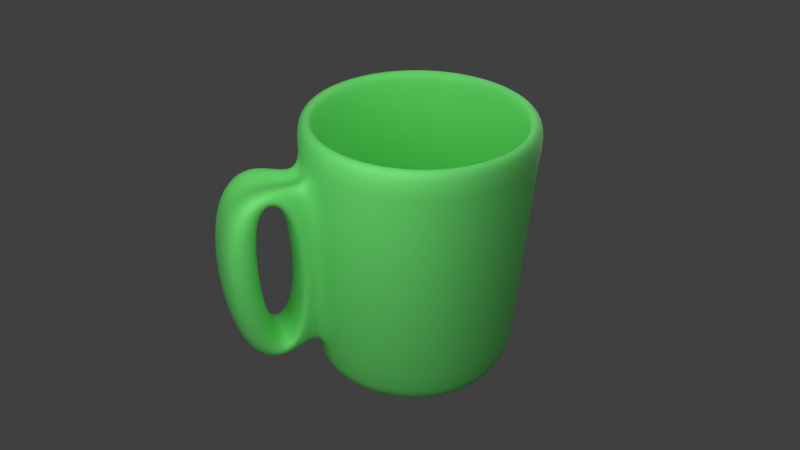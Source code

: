 # Source: Mug.blend  (saved by Blender 2.79.0; exported with 4.5.12 LTS)
import bpy
from mathutils import Matrix  # noqa: F401  (used for matrix-valued properties, if any)

bpy.ops.wm.read_factory_settings(use_empty=True)
scene = bpy.context.scene
scene.name = 'Scene'

# ---- collections
col_collection_1 = bpy.data.collections.new('Collection 1'); scene.collection.children.link(col_collection_1)
col_collection_5 = bpy.data.collections.new('Collection 5'); scene.collection.children.link(col_collection_5)

# ---- materials (node trees are filled in below, after node groups)
mat_mug = bpy.data.materials.new('Mug')
mat_mug.alpha_threshold = 0.0
mat_mug.roughness = 0.5

# ---- material node trees
mat_mug.use_nodes = True; mat_mug.node_tree.nodes.clear()
_N = mat_mug.node_tree.nodes; _L = mat_mug.node_tree.links
n0 = _N.new('ShaderNodeBsdfPrincipled'); n0.name = 'Principled BSDF'; n0.location = (-21, 370)
n0.width = 150
n0.subsurface_method = 'BURLEY'
n0.inputs[0].default_value = (0.1518, 0.8, 0.1658, 1.0)
n0.inputs[3].default_value = 1.45
n0.inputs[9].default_value = (1.0, 1.0, 1.0)
n1 = _N.new('ShaderNodeOutputMaterial'); n1.name = 'Material Output'; n1.location = (231, 319)
_L.new(n0.outputs[0], n1.inputs[0])
n1.is_active_output = True

# ---- world
world_world = bpy.data.worlds.new('World'); scene.world = world_world
world_world.color = (0.05088, 0.05088, 0.05088)
world_world.use_sun_shadow = False
world_world.sun_shadow_jitter_overblur = 0.0
world_world.cycles.sampling_method = 'MANUAL'

# ---- cameras
cam_camera = bpy.data.cameras.new('Camera')
cam_camera.clip_end = 100.0
cam_camera.lens = 35.0
cam_camera.sensor_width = 32.0
cam_camera.sensor_height = 18.0
cam_camera.ortho_scale = 7.314
cam_camera.dof.focus_distance = 0.0

# ---- lights
light_lamp = bpy.data.lights.new('Lamp', 'POINT')
light_lamp.transmission_factor = 0.0
light_lamp.cutoff_distance = 30.0
light_lamp.energy = 1500.0
light_lamp.shadow_buffer_clip_start = 1.001
light_lamp.shadow_soft_size = 5.0
light_lamp.shadow_maximum_resolution = 0.006
light_lamp.use_absolute_resolution = True
light_lamp_001 = bpy.data.lights.new('Lamp.001', 'POINT')
light_lamp_001.transmission_factor = 0.0
light_lamp_001.cutoff_distance = 30.0
light_lamp_001.energy = 500.0
light_lamp_001.shadow_buffer_clip_start = 1.001
light_lamp_001.shadow_soft_size = 5.0
light_lamp_001.shadow_maximum_resolution = 0.006
light_lamp_001.use_absolute_resolution = True

# ---- meshes
me_circle = bpy.data.meshes.new('Circle')
me_circle.from_pydata([(3.268e-07, 0.1272, 0.0), (-0.02482, 0.1248, 0.0), (-0.04868, 0.1175, 0.0), (-0.07067, 0.1058, 0.0), (-0.08995, 0.08995, 0.0), (-0.1058, 0.07067, 0.0), (-0.1175, 0.04868, 0.0), (-0.1248, 0.02482, 0.0), (-0.1272, 2.864e-08, 0.0), (-0.1248, -0.02482, 0.0), (-0.1175, -0.04868, 0.0), (-0.1058, -0.07067, 0.0), (-0.08995, -0.08995, 0.0), (-0.07067, -0.1058, 0.0), (-0.04868, -0.1175, 0.0), (-0.02482, -0.1248, 0.0), (9.597e-08, -0.1272, 0.0), (0.02482, -0.1248, 0.0), (0.04868, -0.1175, 0.0), (0.07067, -0.1058, 0.0), (0.08995, -0.08995, 0.0), (0.1058, -0.07067, 0.0), (0.1175, -0.04868, 0.0), (0.1248, -0.02482, 0.0), (0.1272, 1.485e-07, 0.0), (0.1248, 0.02482, 0.0), (0.1175, 0.04868, 0.0), (0.1058, 0.07067, 0.0), (0.08995, 0.08995, 0.0), (0.07067, 0.1058, 0.0), (0.04868, 0.1175, 0.0), (0.02482, 0.1248, 0.0), (-0.03606, 1.141, 2.975), (-0.2586, 1.119, 2.975), (-0.4725, 1.054, 2.975), (-0.6697, 0.9483, 2.975), (-0.8426, 0.8065, 2.975), (-0.9844, 0.6337, 2.975), (-1.09, 0.4365, 2.975), (-1.155, 0.2225, 2.975), (-1.177, 4.381e-07, 2.975), (-1.155, -0.2225, 2.975), (-1.09, -0.4365, 2.975), (-0.9844, -0.6337, 2.975), (-0.8426, -0.8065, 2.975), (-0.6697, -0.9483, 2.975), (-0.4725, -1.054, 2.975), (-0.2586, -1.119, 2.975), (-0.03606, -1.141, 2.975), (0.1864, -1.119, 2.975), (0.4004, -1.054, 2.975), (0.5976, -0.9483, 2.975), (0.7704, -0.8065, 2.975), (0.9123, -0.6337, 2.975), (1.018, -0.4365, 2.975), (1.083, -0.2225, 2.975), (1.104, 1.453e-06, 2.975), (1.083, 0.2225, 2.975), (1.018, 0.4365, 2.975), (0.9123, 0.6337, 2.975), (0.7704, 0.8065, 2.975), (0.5976, 0.9483, 2.975), (0.4004, 1.054, 2.975), (0.1864, 1.119, 2.975), (0.3844, 0.9344, 0.2179), (0.1947, 0.992, 0.2179), (0.1947, -0.992, 0.2179), (0.3844, -0.9344, 0.2179), (-0.7178, 0.7152, 0.2179), (-0.8436, 0.5619, 0.2179), (-0.002641, 1.011, 0.2179), (0.5593, -0.841, 0.2179), (-0.9371, 0.3871, 0.2179), (0.7125, -0.7152, 0.2179), (-0.9946, 0.1973, 0.2179), (0.8383, -0.5619, 0.2179), (-1.014, 1.018e-07, 0.2179), (0.9318, -0.3871, 0.2179), (-0.9946, -0.1973, 0.2179), (0.9893, -0.1973, 0.2179), (-0.9371, -0.3871, 0.2179), (1.009, 1.002e-06, 0.2179), (-0.8436, -0.5619, 0.2179), (0.9893, 0.1973, 0.2179), (-0.7178, -0.7152, 0.2179), (0.9318, 0.3871, 0.2179), (-0.5646, -0.841, 0.2179), (0.8383, 0.5619, 0.2179), (-0.3897, -0.9344, 0.2179), (-0.2, 0.992, 0.2179), (0.7125, 0.7152, 0.2179), (-0.2, -0.992, 0.2179), (-0.3897, 0.9344, 0.2179), (0.5593, 0.841, 0.2179), (-0.002641, -1.011, 0.2179), (-0.5646, 0.841, 0.2179), (0.4085, 1.065, 2.701), (0.1922, -1.131, 2.701), (-0.8481, 0.8154, 2.701), (0.1922, 1.131, 2.701), (0.4085, -1.065, 2.701), (-0.9915, 0.6406, 2.701), (-0.03274, 1.153, 2.701), (0.6079, -0.9588, 2.701), (-1.098, 0.4413, 2.701), (0.7826, -0.8154, 2.701), (-1.164, 0.225, 2.701), (0.926, -0.6406, 2.701), (-1.186, 3.983e-07, 2.701), (1.033, -0.4413, 2.701), (-1.164, -0.225, 2.701), (1.098, -0.225, 2.701), (-1.098, -0.4413, 2.701), (1.12, 1.425e-06, 2.701), (-0.9915, -0.6406, 2.701), (1.098, 0.225, 2.701), (-0.8481, -0.8154, 2.701), (1.033, 0.4413, 2.701), (-0.6734, -0.9588, 2.701), (0.926, 0.6406, 2.701), (-0.474, -1.065, 2.701), (-0.2577, 1.131, 2.701), (0.7826, 0.8154, 2.701), (-0.2577, -1.131, 2.701), (-0.474, 1.065, 2.701), (0.6079, 0.9588, 2.701), (-0.03274, -1.153, 2.701), (-0.6734, 0.9588, 2.701), (-0.2039, 0.7266, -0.7019), (-0.158, 0.7944, 0.0), (7.255e-08, 0.81, 0.0), (-0.31, 0.7483, 0.0), (-0.45, 0.6735, 0.0), (-0.5727, 0.5727, 0.0), (-0.6735, 0.45, 0.0), (-0.7483, 0.31, 0.0), (-0.7944, 0.158, 0.0), (-0.81, 4.633e-08, 0.0), (-0.7944, -0.158, 0.0), (-0.7483, -0.31, 0.0), (-0.6735, -0.45, 0.0), (-0.5727, -0.5727, 0.0), (-0.45, -0.6735, 0.0), (-0.31, -0.7483, 0.0), (-0.158, -0.7944, 0.0), (2.675e-07, -0.81, 0.0), (0.158, -0.7944, 0.0), (0.31, -0.7483, 0.0), (0.45, -0.6735, 0.0), (0.5727, -0.5727, 0.0), (0.6735, -0.45, 0.0), (0.7483, -0.31, 0.0), (0.7944, -0.158, 0.0), (0.81, 7.906e-07, 0.0), (0.7944, 0.158, 0.0), (0.7483, 0.31, 0.0), (0.6735, 0.45, 0.0), (0.5727, 0.5727, 0.0), (0.45, 0.6735, 0.0), (0.31, 0.7483, 0.0), (0.158, 0.7944, 0.0), (-0.1218, 0.6125, 0.0), (1.642e-07, 0.6245, 0.0), (-0.239, 0.5769, 0.0), (-0.3469, 0.5192, 0.0), (-0.4416, 0.4416, 0.0), (-0.5192, 0.3469, 0.0), (-0.5769, 0.239, 0.0), (-0.6125, 0.1218, 0.0), (-0.6245, 1.439e-08, 0.0), (-0.6125, -0.1218, 0.0), (-0.5769, -0.239, 0.0), (-0.5192, -0.3469, 0.0), (-0.4416, -0.4416, 0.0), (-0.3469, -0.5192, 0.0), (-0.239, -0.5769, 0.0), (-0.1218, -0.6125, 0.0), (2.314e-07, -0.6245, 0.0), (0.1218, -0.6125, 0.0), (0.239, -0.5769, 0.0), (0.3469, -0.5192, 0.0), (0.4416, -0.4416, 0.0), (0.5192, -0.3469, 0.0), (0.5769, -0.239, 0.0), (0.6125, -0.1218, 0.0), (0.6245, 6.142e-07, 0.0), (0.6125, 0.1218, 0.0), (0.5769, 0.239, 0.0), (0.5192, 0.3469, 0.0), (0.4416, 0.4416, 0.0), (0.3469, 0.5192, 0.0), (0.239, 0.5769, 0.0), (0.1218, 0.6125, 0.0), (-0.09417, 0.4734, 0.0), (2.231e-07, 0.4827, 0.0), (-0.1847, 0.4459, 0.0), (-0.2682, 0.4013, 0.0), (-0.3413, 0.3413, 0.0), (-0.4013, 0.2682, 0.0), (-0.4459, 0.1847, 0.0), (-0.4734, 0.09417, 0.0), (-0.4827, -1.639e-08, 0.0), (-0.4734, -0.09417, 0.0), (-0.4459, -0.1847, 0.0), (-0.4013, -0.2682, 0.0), (-0.3413, -0.3413, 0.0), (-0.2682, -0.4013, 0.0), (-0.1847, -0.4459, 0.0), (-0.09417, -0.4734, 0.0), (1.911e-07, -0.4827, 0.0), (0.09417, -0.4734, 0.0), (0.1847, -0.4459, 0.0), (0.2682, -0.4013, 0.0), (0.3413, -0.3413, 0.0), (0.4013, -0.2682, 0.0), (0.4459, -0.1847, 0.0), (0.4734, -0.09417, 0.0), (0.4827, 4.704e-07, 0.0), (0.4734, 0.09417, 0.0), (0.4459, 0.1847, 0.0), (0.4013, 0.2682, 0.0), (0.3413, 0.3413, 0.0), (0.2682, 0.4013, 0.0), (0.1847, 0.4459, 0.0), (0.09417, 0.4734, 0.0), (-0.06546, 0.3291, 0.0), (2.815e-07, 0.3355, 0.0), (-0.1284, 0.31, 0.0), (-0.1864, 0.279, 0.0), (-0.2373, 0.2373, 0.0), (-0.279, 0.1864, 0.0), (-0.31, 0.1284, 0.0), (-0.3291, 0.06546, 0.0), (-0.3355, -9.23e-09, 0.0), (-0.3291, -0.06546, 0.0), (-0.31, -0.1284, 0.0), (-0.279, -0.1864, 0.0), (-0.2373, -0.2373, 0.0), (-0.1864, -0.279, 0.0), (-0.1284, -0.31, 0.0), (-0.06546, -0.3291, 0.0), (1.58e-07, -0.3355, 0.0), (0.06546, -0.3291, 0.0), (0.1284, -0.31, 0.0), (0.1864, -0.279, 0.0), (0.2373, -0.2373, 0.0), (0.279, -0.1864, 0.0), (0.31, -0.1284, 0.0), (0.3291, -0.06546, 0.0), (0.3355, 3.25e-07, 0.0), (0.3291, 0.06546, 0.0), (0.31, 0.1284, 0.0), (0.279, 0.1864, 0.0), (0.2373, 0.2373, 0.0), (0.1864, 0.279, 0.0), (0.1284, 0.31, 0.0), (0.06546, 0.3291, 0.0), (-0.04008, 0.2015, 0.0), (3.312e-07, 0.2055, 0.0), (-0.07863, 0.1898, 0.0), (-0.1141, 0.1708, 0.0), (-0.1453, 0.1453, 0.0), (-0.1708, 0.1141, 0.0), (-0.1898, 0.07863, 0.0), (-0.2015, 0.04008, 0.0), (-0.2055, -2.413e-09, 0.0), (-0.2015, -0.04008, 0.0), (-0.1898, -0.07863, 0.0), (-0.1708, -0.1141, 0.0), (-0.1453, -0.1453, 0.0), (-0.1141, -0.1708, 0.0), (-0.07863, -0.1898, 0.0), (-0.04008, -0.2015, 0.0), (1.39e-07, -0.2055, 0.0), (0.04008, -0.2015, 0.0), (0.07863, -0.1898, 0.0), (0.1141, -0.1708, 0.0), (0.1453, -0.1453, 0.0), (0.1708, -0.1141, 0.0), (0.1898, -0.07863, 0.0), (0.2015, -0.04008, 0.0), (0.2055, 1.989e-07, 0.0), (0.2015, 0.04008, 0.0), (0.1898, 0.07863, 0.0), (0.1708, 0.1141, 0.0), (0.1453, 0.1453, 0.0), (0.1141, 0.1708, 0.0), (0.07863, 0.1898, 0.0), (0.04008, 0.2015, 0.0), (-0.1974, 0.986, 0.1019), (-0.1751, 0.8802, 0.0), (3.914e-08, 0.8975, 0.0), (-0.001235, 1.005, 0.1019), (-0.386, 0.9288, 0.1019), (-0.3435, 0.8292, 0.0), (-0.5598, 0.8359, 0.1019), (-0.4986, 0.7462, 0.0), (-0.7121, 0.7109, 0.1019), (-0.6346, 0.6346, 0.0), (-0.8371, 0.5585, 0.1019), (-0.7462, 0.4986, 0.0), (-0.93, 0.3847, 0.1019), (-0.8292, 0.3435, 0.0), (-0.9873, 0.1961, 0.1019), (-0.8802, 0.1751, 0.0), (-1.007, 8.779e-08, 0.1019), (-0.8975, 5.976e-08, 0.0), (-0.9873, -0.1961, 0.1019), (-0.8802, -0.1751, 0.0), (-0.93, -0.3847, 0.1019), (-0.8292, -0.3435, 0.0), (-0.8371, -0.5585, 0.1019), (-0.7462, -0.4986, 0.0), (-0.7121, -0.7109, 0.1019), (-0.6346, -0.6346, 0.0), (-0.5598, -0.8359, 0.1019), (-0.4986, -0.7462, 0.0), (-0.386, -0.9288, 0.1019), (-0.3435, -0.8292, 0.0), (-0.1974, -0.986, 0.1019), (-0.1751, -0.8802, 0.0), (-0.001234, -1.005, 0.1019), (2.944e-07, -0.8975, 0.0), (0.1949, -0.986, 0.1019), (0.1751, -0.8802, 0.0), (0.3835, -0.9288, 0.1019), (0.3435, -0.8292, 0.0), (0.5573, -0.8359, 0.1019), (0.4986, -0.7462, 0.0), (0.7096, -0.7109, 0.1019), (0.6346, -0.6346, 0.0), (0.8347, -0.5585, 0.1019), (0.7462, -0.4986, 0.0), (0.9276, -0.3847, 0.1019), (0.8292, -0.3435, 0.0), (0.9848, -0.1961, 0.1019), (0.8802, -0.1751, 0.0), (1.004, 9.826e-07, 0.1019), (0.8975, 8.712e-07, 0.0), (0.9848, 0.1961, 0.1019), (0.8802, 0.1751, 0.0), (0.9276, 0.3847, 0.1019), (0.8292, 0.3435, 0.0), (0.8347, 0.5585, 0.1019), (0.7462, 0.4986, 0.0), (0.7096, 0.7109, 0.1019), (0.6346, 0.6346, 0.0), (0.5573, 0.8359, 0.1019), (0.4986, 0.7462, 0.0), (0.3835, 0.9288, 0.1019), (0.3435, 0.8292, 0.0), (0.1949, 0.986, 0.1019), (0.1751, 0.8802, 0.0), (3.268e-07, 0.1272, -0.16), (-0.02482, 0.1248, -0.16), (-0.04868, 0.1175, -0.16), (-0.07067, 0.1058, -0.16), (-0.08995, 0.08995, -0.16), (-0.1058, 0.07067, -0.16), (-0.1175, 0.04868, -0.16), (-0.1248, 0.02482, -0.16), (-0.1272, 2.864e-08, -0.16), (-0.1248, -0.02482, -0.16), (-0.1175, -0.04868, -0.16), (-0.1058, -0.07067, -0.16), (-0.08995, -0.08995, -0.16), (-0.07067, -0.1058, -0.16), (-0.04868, -0.1175, -0.16), (-0.02482, -0.1248, -0.16), (9.597e-08, -0.1272, -0.16), (0.02482, -0.1248, -0.16), (0.04868, -0.1175, -0.16), (0.07067, -0.1058, -0.16), (0.08995, -0.08995, -0.16), (0.1058, -0.07067, -0.16), (0.1175, -0.04868, -0.16), (0.1248, -0.02482, -0.16), (0.1272, 1.485e-07, -0.16), (0.1248, 0.02482, -0.16), (0.1175, 0.04868, -0.16), (0.1058, 0.07067, -0.16), (0.08995, 0.08995, -0.16), (0.07067, 0.1058, -0.16), (0.04868, 0.1175, -0.16), (0.02482, 0.1248, -0.16), (-0.03618, 1.3, 2.983), (-0.2899, 1.275, 2.982), (-0.5338, 1.201, 2.982), (-0.7586, 1.081, 2.982), (-0.9557, 0.9195, 2.981), (-1.117, 0.7224, 2.981), (-1.238, 0.4976, 2.981), (-1.312, 0.2537, 2.981), (-1.337, 4.381e-07, 2.981), (-1.312, -0.2537, 2.981), (-1.238, -0.4976, 2.981), (-1.117, -0.7224, 2.981), (-0.9557, -0.9195, 2.981), (-0.7586, -1.081, 2.982), (-0.5338, -1.201, 2.982), (-0.2899, -1.275, 2.982), (-0.03618, -1.3, 2.983), (0.2175, -1.275, 2.983), (0.4615, -1.201, 2.983), (0.6863, -1.081, 2.984), (0.8833, -0.9195, 2.984), (1.045, -0.7225, 2.984), (1.165, -0.4976, 2.984), (1.239, -0.2537, 2.985), (1.264, 1.453e-06, 2.985), (1.239, 0.2537, 2.985), (1.165, 0.4976, 2.984), (1.045, 0.7225, 2.984), (0.8833, 0.9195, 2.984), (0.6863, 1.081, 2.984), (0.4615, 1.201, 2.983), (0.2175, 1.275, 2.983), (0.4456, 1.082, 0.2099), (0.2258, 1.149, 0.2095), (0.2258, -1.149, 0.2095), (0.4456, -1.082, 0.2099), (-0.8307, 0.8281, 0.2078), (-0.9764, 0.6506, 0.2075), (-0.002641, 1.171, 0.2091), (0.6481, -0.9738, 0.2102), (-1.085, 0.4481, 0.2074), (0.8256, -0.8282, 0.2105), (-1.151, 0.2285, 0.2073), (0.9712, -0.6507, 0.2108), (-1.174, 1.018e-07, 0.2072), (1.079, -0.4482, 0.2109), (-1.151, -0.2285, 0.2073), (1.146, -0.2285, 0.211), (-1.085, -0.4481, 0.2074), (1.169, 1.002e-06, 0.2111), (-0.9764, -0.6506, 0.2075), (1.146, 0.2285, 0.211), (-0.8307, -0.8281, 0.2078), (1.079, 0.4482, 0.2109), (-0.6533, -0.9737, 0.2081), (0.9712, 0.6507, 0.2108), (-0.4508, -1.082, 0.2084), (-0.2311, 1.149, 0.2088), (0.8256, 0.8282, 0.2105), (-0.2311, -1.149, 0.2088), (-0.4508, 1.082, 0.2084), (0.6481, 0.9738, 0.2102), (-0.002641, -1.171, 0.2091), (-0.6533, 0.9737, 0.2081), (0.4698, 1.213, 2.701), (0.2234, -1.288, 2.701), (-0.9612, 0.9285, 2.699), (0.2234, 1.288, 2.701), (0.4698, -1.213, 2.701), (-1.125, 0.7295, 2.699), (-0.03274, 1.313, 2.7), (0.6968, -1.092, 2.702), (-1.246, 0.5025, 2.699), (0.8958, -0.9285, 2.702), (-1.321, 0.2562, 2.699), (1.059, -0.7295, 2.702), (-1.346, 3.983e-07, 2.699), (1.18, -0.5025, 2.702), (-1.321, -0.2562, 2.699), (1.255, -0.2562, 2.702), (-1.246, -0.5025, 2.699), (1.28, 1.425e-06, 2.702), (-1.125, -0.7295, 2.699), (1.255, 0.2562, 2.702), (-0.9612, -0.9285, 2.699), (1.18, 0.5025, 2.702), (-0.7623, -1.092, 2.699), (1.059, 0.7295, 2.702), (-0.5352, -1.213, 2.7), (-0.2889, 1.288, 2.7), (0.8958, 0.9285, 2.702), (-0.2889, -1.288, 2.7), (-0.5352, 1.213, 2.7), (0.6968, 1.092, 2.702), (-0.03274, -1.313, 2.7), (-0.7623, 1.092, 2.699), (-0.1723, 0.6138, -0.593), (-0.158, 0.7944, -0.16), (7.255e-08, 0.81, -0.16), (-0.31, 0.7483, -0.16), (-0.45, 0.6735, -0.16), (-0.5727, 0.5727, -0.16), (-0.6735, 0.45, -0.16), (-0.7483, 0.31, -0.16), (-0.7944, 0.158, -0.16), (-0.81, 4.633e-08, -0.16), (-0.7944, -0.158, -0.16), (-0.7483, -0.31, -0.16), (-0.6735, -0.45, -0.16), (-0.5727, -0.5727, -0.16), (-0.45, -0.6735, -0.16), (-0.31, -0.7483, -0.16), (-0.158, -0.7944, -0.16), (2.675e-07, -0.81, -0.16), (0.158, -0.7944, -0.16), (0.31, -0.7483, -0.16), (0.45, -0.6735, -0.16), (0.5727, -0.5727, -0.16), (0.6735, -0.45, -0.16), (0.7483, -0.31, -0.16), (0.7944, -0.158, -0.16), (0.81, 7.906e-07, -0.16), (0.7944, 0.158, -0.16), (0.7483, 0.31, -0.16), (0.6735, 0.45, -0.16), (0.5727, 0.5727, -0.16), (0.45, 0.6735, -0.16), (0.31, 0.7483, -0.16), (0.158, 0.7944, -0.16), (-0.1218, 0.6125, -0.16), (1.642e-07, 0.6245, -0.16), (-0.239, 0.5769, -0.16), (-0.3469, 0.5192, -0.16), (-0.4416, 0.4416, -0.16), (-0.5192, 0.3469, -0.16), (-0.5769, 0.239, -0.16), (-0.6125, 0.1218, -0.16), (-0.6245, 1.439e-08, -0.16), (-0.6125, -0.1218, -0.16), (-0.5769, -0.239, -0.16), (-0.5192, -0.3469, -0.16), (-0.4416, -0.4416, -0.16), (-0.3469, -0.5192, -0.16), (-0.239, -0.5769, -0.16), (-0.1218, -0.6125, -0.16), (2.314e-07, -0.6245, -0.16), (0.1218, -0.6125, -0.16), (0.239, -0.5769, -0.16), (0.3469, -0.5192, -0.16), (0.4416, -0.4416, -0.16), (0.5192, -0.3469, -0.16), (0.5769, -0.239, -0.16), (0.6125, -0.1218, -0.16), (0.6245, 6.142e-07, -0.16), (0.6125, 0.1218, -0.16), (0.5769, 0.239, -0.16), (0.5192, 0.3469, -0.16), (0.4416, 0.4416, -0.16), (0.3469, 0.5192, -0.16), (0.239, 0.5769, -0.16), (0.1218, 0.6125, -0.16), (-0.09417, 0.4734, -0.16), (2.231e-07, 0.4827, -0.16), (-0.1847, 0.4459, -0.16), (-0.2682, 0.4013, -0.16), (-0.3413, 0.3413, -0.16), (-0.4013, 0.2682, -0.16), (-0.4459, 0.1847, -0.16), (-0.4734, 0.09417, -0.16), (-0.4827, -1.639e-08, -0.16), (-0.4734, -0.09417, -0.16), (-0.4459, -0.1847, -0.16), (-0.4013, -0.2682, -0.16), (-0.3413, -0.3413, -0.16), (-0.2682, -0.4013, -0.16), (-0.1847, -0.4459, -0.16), (-0.09417, -0.4734, -0.16), (1.911e-07, -0.4827, -0.16), (0.09417, -0.4734, -0.16), (0.1847, -0.4459, -0.16), (0.2682, -0.4013, -0.16), (0.3413, -0.3413, -0.16), (0.4013, -0.2682, -0.16), (0.4459, -0.1847, -0.16), (0.4734, -0.09417, -0.16), (0.4827, 4.704e-07, -0.16), (0.4734, 0.09417, -0.16), (0.4459, 0.1847, -0.16), (0.4013, 0.2682, -0.16), (0.3413, 0.3413, -0.16), (0.2682, 0.4013, -0.16), (0.1847, 0.4459, -0.16), (0.09417, 0.4734, -0.16), (-0.06546, 0.3291, -0.16), (2.815e-07, 0.3355, -0.16), (-0.1284, 0.31, -0.16), (-0.1864, 0.279, -0.16), (-0.2373, 0.2373, -0.16), (-0.279, 0.1864, -0.16), (-0.31, 0.1284, -0.16), (-0.3291, 0.06546, -0.16), (-0.3355, -9.23e-09, -0.16), (-0.3291, -0.06546, -0.16), (-0.31, -0.1284, -0.16), (-0.279, -0.1864, -0.16), (-0.2373, -0.2373, -0.16), (-0.1864, -0.279, -0.16), (-0.1284, -0.31, -0.16), (-0.06546, -0.3291, -0.16), (1.58e-07, -0.3355, -0.16), (0.06546, -0.3291, -0.16), (0.1284, -0.31, -0.16), (0.1864, -0.279, -0.16), (0.2373, -0.2373, -0.16), (0.279, -0.1864, -0.16), (0.31, -0.1284, -0.16), (0.3291, -0.06546, -0.16), (0.3355, 3.25e-07, -0.16), (0.3291, 0.06546, -0.16), (0.31, 0.1284, -0.16), (0.279, 0.1864, -0.16), (0.2373, 0.2373, -0.16), (0.1864, 0.279, -0.16), (0.1284, 0.31, -0.16), (0.06546, 0.3291, -0.16), (-0.04008, 0.2015, -0.16), (3.312e-07, 0.2055, -0.16), (-0.07863, 0.1898, -0.16), (-0.1141, 0.1708, -0.16), (-0.1453, 0.1453, -0.16), (-0.1708, 0.1141, -0.16), (-0.1898, 0.07863, -0.16), (-0.2015, 0.04008, -0.16), (-0.2055, -2.413e-09, -0.16), (-0.2015, -0.04008, -0.16), (-0.1898, -0.07863, -0.16), (-0.1708, -0.1141, -0.16), (-0.1453, -0.1453, -0.16), (-0.1141, -0.1708, -0.16), (-0.07863, -0.1898, -0.16), (-0.04008, -0.2015, -0.16), (1.39e-07, -0.2055, -0.16), (0.04008, -0.2015, -0.16), (0.07863, -0.1898, -0.16), (0.1141, -0.1708, -0.16), (0.1453, -0.1453, -0.16), (0.1708, -0.1141, -0.16), (0.1898, -0.07863, -0.16), (0.2015, -0.04008, -0.16), (0.2055, 1.989e-07, -0.16), (0.2015, 0.04008, -0.16), (0.1898, 0.07863, -0.16), (0.1708, 0.1141, -0.16), (0.1453, 0.1453, -0.16), (0.1141, 0.1708, -0.16), (0.07863, 0.1898, -0.16), (0.04008, 0.2015, -0.16), (-0.2258, 1.129, 0.03584), (-0.1872, 0.9412, -0.1474), (3.422e-05, 0.9597, -0.1474), (-0.001201, 1.151, 0.03609), (-0.4417, 1.063, 0.0356), (-0.3672, 0.8865, -0.1475), (-0.6406, 0.9569, 0.03538), (-0.533, 0.7978, -0.1475), (-0.8149, 0.8137, 0.03518), (-0.6784, 0.6784, -0.1475), (-0.958, 0.6393, 0.03503), (-0.7977, 0.533, -0.1475), (-1.064, 0.4403, 0.03491), (-0.8863, 0.3671, -0.1476), (-1.13, 0.2245, 0.03484), (-0.9409, 0.1872, -0.1476), (-1.152, 8.779e-08, 0.03481), (-0.9593, 5.976e-08, -0.1476), (-1.13, -0.2245, 0.03484), (-0.9409, -0.1872, -0.1476), (-1.064, -0.4403, 0.03491), (-0.8863, -0.3671, -0.1476), (-0.958, -0.6393, 0.03503), (-0.7977, -0.533, -0.1475), (-0.8149, -0.8137, 0.03518), (-0.6784, -0.6784, -0.1475), (-0.6406, -0.9569, 0.03538), (-0.533, -0.7978, -0.1475), (-0.4417, -1.063, 0.0356), (-0.3672, -0.8865, -0.1475), (-0.2258, -1.129, 0.03584), (-0.1872, -0.9412, -0.1474), (-0.0012, -1.151, 0.03609), (3.448e-05, -0.9597, -0.1474), (0.2234, -1.129, 0.03634), (0.1873, -0.9414, -0.1474), (0.4394, -1.064, 0.03658), (0.3674, -0.8868, -0.1473), (0.6385, -0.9574, 0.03681), (0.5334, -0.7982, -0.1473), (0.8131, -0.8143, 0.037), (0.6789, -0.6788, -0.1473), (0.9564, -0.6398, 0.03716), (0.7983, -0.5334, -0.1472), (1.063, -0.4407, 0.03728), (0.8871, -0.3674, -0.1472), (1.128, -0.2247, 0.03735), (0.9417, -0.1873, -0.1472), (1.151, 9.826e-07, 0.03738), (0.9602, 8.712e-07, -0.1472), (1.128, 0.2247, 0.03735), (0.9417, 0.1873, -0.1472), (1.063, 0.4407, 0.03728), (0.8871, 0.3674, -0.1472), (0.9564, 0.6398, 0.03716), (0.7983, 0.5334, -0.1472), (0.8131, 0.8143, 0.037), (0.6789, 0.6788, -0.1473), (0.6385, 0.9574, 0.03681), (0.5334, 0.7982, -0.1473), (0.4394, 1.064, 0.03658), (0.3674, 0.8868, -0.1473), (0.2234, 1.129, 0.03634), (0.1873, 0.9414, -0.1474), (0.2239, 1.258, 2.563), (0.4646, -1.185, 2.563), (-1.093, 0.7128, 2.561), (-0.02636, 1.283, 2.563), (0.6864, -1.067, 2.564), (-1.212, 0.491, 2.561), (0.8809, -0.9072, 2.564), (-1.285, 0.2503, 2.561), (1.04, -0.7128, 2.564), (-1.309, 3.354e-07, 2.561), (1.159, -0.491, 2.564), (-1.285, -0.2503, 2.561), (1.432, -0.3395, 2.344), (-1.212, -0.491, 2.561), (1.257, 1.335e-06, 2.174), (-1.093, -0.7128, 2.561), (1.432, 0.3395, 2.344), (-0.9336, -0.9072, 2.561), (1.159, 0.491, 2.564), (-0.7391, -1.067, 2.562), (1.04, 0.7128, 2.564), (-0.5173, -1.185, 2.562), (-0.2767, 1.258, 2.562), (0.8809, 0.9072, 2.564), (-0.2767, -1.258, 2.562), (-0.5173, 1.185, 2.562), (0.6864, 1.067, 2.564), (-0.02636, -1.283, 2.563), (-0.7391, 1.067, 2.562), (0.4646, 1.185, 2.563), (0.2239, -1.258, 2.563), (-0.9336, 0.9072, 2.561), (0.2253, 1.179, 0.3924), (0.4508, -1.11, 0.3928), (-1.008, 0.6676, 0.3904), (-0.009118, 1.202, 0.392), (0.6585, -0.9992, 0.3931), (-1.119, 0.4598, 0.3902), (0.8407, -0.8498, 0.3934), (-1.188, 0.2344, 0.3901), (0.9901, -0.6677, 0.3936), (-1.211, 1.656e-07, 0.3901), (1.101, -0.4599, 0.3938), (-1.188, -0.2344, 0.3901), (1.381, -0.3269, 0.5747), (-1.119, -0.4598, 0.3902), (1.193, 1.093e-06, 0.7471), (-1.008, -0.6676, 0.3904), (1.381, 0.3269, 0.5747), (-0.8588, -0.8497, 0.3907), (1.101, 0.4599, 0.3938), (-0.6767, -0.9991, 0.3909), (0.9901, 0.6677, 0.3936), (-0.469, -1.11, 0.3913), (-0.2436, 1.179, 0.3916), (0.8407, 0.8498, 0.3934), (-0.2436, -1.179, 0.3916), (-0.469, 1.11, 0.3913), (0.6585, 0.9992, 0.3931), (-0.009117, -1.202, 0.392), (-0.6767, 0.9991, 0.3909), (0.4508, 1.11, 0.3928), (0.2253, -1.179, 0.3924), (-0.8588, 0.8497, 0.3907), (2.346, 2.276e-06, 2.682), (1.872, -0.4212, 2.392), (1.872, 0.4212, 2.392), (1.788, -0.3995, 0.4709), (2.232, 1.844e-06, 0.1334), (1.788, 0.3995, 0.4709), (1.232, -0.2503, 2.565), (1.17, -0.2345, 0.3939), (1.232, 0.2503, 2.565), (1.17, 0.2345, 0.3939), (2.302, -0.4471, 2.682), (2.191, -0.4188, 0.1333), (2.302, 0.4471, 2.682), (2.191, 0.4188, 0.1333)], [], [(99, 96, 62, 63), (100, 97, 49, 50), (101, 98, 36, 37), (102, 99, 63, 32), (103, 100, 50, 51), (104, 101, 37, 38), (105, 103, 51, 52), (106, 104, 38, 39), (107, 105, 52, 53), (108, 106, 39, 40), (109, 107, 53, 54), (110, 108, 40, 41), (111, 109, 54, 55), (112, 110, 41, 42), (113, 111, 55, 56), (114, 112, 42, 43), (115, 113, 56, 57), (116, 114, 43, 44), (117, 115, 57, 58), (118, 116, 44, 45), (119, 117, 58, 59), (120, 118, 45, 46), (121, 102, 32, 33), (122, 119, 59, 60), (123, 120, 46, 47), (124, 121, 33, 34), (125, 122, 60, 61), (126, 123, 47, 48), (127, 124, 34, 35), (96, 125, 61, 62), (97, 126, 48, 49), (98, 127, 35, 36), (134, 133, 298, 300), (147, 146, 324, 326), (160, 159, 350, 352), (133, 132, 296, 298), (146, 145, 322, 324), (159, 158, 348, 350), (130, 160, 352, 291), (145, 144, 320, 322), (158, 157, 346, 348), (131, 129, 290, 294), (144, 143, 318, 320), (157, 156, 344, 346), (143, 142, 316, 318), (156, 155, 342, 344), (142, 141, 314, 316), (155, 154, 340, 342), (141, 140, 312, 314), (154, 153, 338, 340), (140, 139, 310, 312), (153, 152, 336, 338), (139, 138, 308, 310), (152, 151, 334, 336), (138, 137, 306, 308), (151, 150, 332, 334), (137, 136, 304, 306), (150, 149, 330, 332), (136, 135, 302, 304), (149, 148, 328, 330), (132, 131, 294, 296), (135, 134, 300, 302), (148, 147, 326, 328), (68, 95, 127, 98), (66, 94, 126, 97), (64, 93, 125, 96), (95, 92, 124, 127), (94, 91, 123, 126), (93, 90, 122, 125), (92, 89, 121, 124), (91, 88, 120, 123), (90, 87, 119, 122), (89, 70, 102, 121), (88, 86, 118, 120), (87, 85, 117, 119), (86, 84, 116, 118), (85, 83, 115, 117), (84, 82, 114, 116), (83, 81, 113, 115), (82, 80, 112, 114), (81, 79, 111, 113), (80, 78, 110, 112), (79, 77, 109, 111), (78, 76, 108, 110), (77, 75, 107, 109), (76, 74, 106, 108), (75, 73, 105, 107), (74, 72, 104, 106), (73, 71, 103, 105), (72, 69, 101, 104), (71, 67, 100, 103), (70, 65, 99, 102), (69, 68, 98, 101), (67, 66, 97, 100), (65, 64, 96, 99), (1, 2, 3, 4, 5, 6, 7, 8, 9, 10, 11, 12, 13, 14, 15, 16, 17, 18, 19, 20, 21, 22, 23, 24, 25, 26, 27, 28, 29, 30, 31, 0), (289, 292, 70, 89), (293, 289, 89, 92), (295, 293, 92, 95), (297, 295, 95, 68), (299, 297, 68, 69), (301, 299, 69, 72), (303, 301, 72, 74), (305, 303, 74, 76), (307, 305, 76, 78), (309, 307, 78, 80), (311, 309, 80, 82), (313, 311, 82, 84), (315, 313, 84, 86), (317, 315, 86, 88), (319, 317, 88, 91), (321, 319, 91, 94), (323, 321, 94, 66), (325, 323, 66, 67), (327, 325, 67, 71), (329, 327, 71, 73), (331, 329, 73, 75), (333, 331, 75, 77), (335, 333, 77, 79), (337, 335, 79, 81), (339, 337, 81, 83), (341, 339, 83, 85), (343, 341, 85, 87), (345, 343, 87, 90), (347, 345, 90, 93), (349, 347, 93, 64), (351, 349, 64, 65), (292, 351, 65, 70), (161, 162, 130, 129), (163, 161, 129, 131), (164, 163, 131, 132), (165, 164, 132, 133), (166, 165, 133, 134), (167, 166, 134, 135), (168, 167, 135, 136), (169, 168, 136, 137), (170, 169, 137, 138), (171, 170, 138, 139), (172, 171, 139, 140), (173, 172, 140, 141), (174, 173, 141, 142), (175, 174, 142, 143), (176, 175, 143, 144), (177, 176, 144, 145), (178, 177, 145, 146), (179, 178, 146, 147), (180, 179, 147, 148), (181, 180, 148, 149), (182, 181, 149, 150), (183, 182, 150, 151), (184, 183, 151, 152), (185, 184, 152, 153), (186, 185, 153, 154), (187, 186, 154, 155), (188, 187, 155, 156), (189, 188, 156, 157), (190, 189, 157, 158), (191, 190, 158, 159), (192, 191, 159, 160), (162, 192, 160, 130), (193, 194, 162, 161), (195, 193, 161, 163), (196, 195, 163, 164), (197, 196, 164, 165), (198, 197, 165, 166), (199, 198, 166, 167), (200, 199, 167, 168), (201, 200, 168, 169), (202, 201, 169, 170), (203, 202, 170, 171), (204, 203, 171, 172), (205, 204, 172, 173), (206, 205, 173, 174), (207, 206, 174, 175), (208, 207, 175, 176), (209, 208, 176, 177), (210, 209, 177, 178), (211, 210, 178, 179), (212, 211, 179, 180), (213, 212, 180, 181), (214, 213, 181, 182), (215, 214, 182, 183), (216, 215, 183, 184), (217, 216, 184, 185), (218, 217, 185, 186), (219, 218, 186, 187), (220, 219, 187, 188), (221, 220, 188, 189), (222, 221, 189, 190), (223, 222, 190, 191), (224, 223, 191, 192), (194, 224, 192, 162), (225, 226, 194, 193), (227, 225, 193, 195), (228, 227, 195, 196), (229, 228, 196, 197), (230, 229, 197, 198), (231, 230, 198, 199), (232, 231, 199, 200), (233, 232, 200, 201), (234, 233, 201, 202), (235, 234, 202, 203), (236, 235, 203, 204), (237, 236, 204, 205), (238, 237, 205, 206), (239, 238, 206, 207), (240, 239, 207, 208), (241, 240, 208, 209), (242, 241, 209, 210), (243, 242, 210, 211), (244, 243, 211, 212), (245, 244, 212, 213), (246, 245, 213, 214), (247, 246, 214, 215), (248, 247, 215, 216), (249, 248, 216, 217), (250, 249, 217, 218), (251, 250, 218, 219), (252, 251, 219, 220), (253, 252, 220, 221), (254, 253, 221, 222), (255, 254, 222, 223), (256, 255, 223, 224), (226, 256, 224, 194), (257, 258, 226, 225), (259, 257, 225, 227), (260, 259, 227, 228), (261, 260, 228, 229), (262, 261, 229, 230), (263, 262, 230, 231), (264, 263, 231, 232), (265, 264, 232, 233), (266, 265, 233, 234), (267, 266, 234, 235), (268, 267, 235, 236), (269, 268, 236, 237), (270, 269, 237, 238), (271, 270, 238, 239), (272, 271, 239, 240), (273, 272, 240, 241), (274, 273, 241, 242), (275, 274, 242, 243), (276, 275, 243, 244), (277, 276, 244, 245), (278, 277, 245, 246), (279, 278, 246, 247), (280, 279, 247, 248), (281, 280, 248, 249), (282, 281, 249, 250), (283, 282, 250, 251), (284, 283, 251, 252), (285, 284, 252, 253), (286, 285, 253, 254), (287, 286, 254, 255), (288, 287, 255, 256), (258, 288, 256, 226), (1, 0, 258, 257), (2, 1, 257, 259), (3, 2, 259, 260), (4, 3, 260, 261), (5, 4, 261, 262), (6, 5, 262, 263), (7, 6, 263, 264), (8, 7, 264, 265), (9, 8, 265, 266), (10, 9, 266, 267), (11, 10, 267, 268), (12, 11, 268, 269), (13, 12, 269, 270), (14, 13, 270, 271), (15, 14, 271, 272), (16, 15, 272, 273), (17, 16, 273, 274), (18, 17, 274, 275), (19, 18, 275, 276), (20, 19, 276, 277), (21, 20, 277, 278), (22, 21, 278, 279), (23, 22, 279, 280), (24, 23, 280, 281), (25, 24, 281, 282), (26, 25, 282, 283), (27, 26, 283, 284), (28, 27, 284, 285), (29, 28, 285, 286), (30, 29, 286, 287), (31, 30, 287, 288), (0, 31, 288, 258), (290, 291, 292, 289), (294, 290, 289, 293), (296, 294, 293, 295), (298, 296, 295, 297), (300, 298, 297, 299), (302, 300, 299, 301), (304, 302, 301, 303), (306, 304, 303, 305), (308, 306, 305, 307), (310, 308, 307, 309), (312, 310, 309, 311), (314, 312, 311, 313), (316, 314, 313, 315), (318, 316, 315, 317), (320, 318, 317, 319), (322, 320, 319, 321), (324, 322, 321, 323), (326, 324, 323, 325), (328, 326, 325, 327), (330, 328, 327, 329), (332, 330, 329, 331), (334, 332, 331, 333), (336, 334, 333, 335), (338, 336, 335, 337), (340, 338, 337, 339), (342, 340, 339, 341), (344, 342, 341, 343), (346, 344, 343, 345), (348, 346, 345, 347), (350, 348, 347, 349), (352, 350, 349, 351), (291, 352, 351, 292), (129, 130, 291, 290), (452, 416, 415, 449), (453, 403, 402, 450), (454, 390, 389, 451), (455, 385, 416, 452), (456, 404, 403, 453), (457, 391, 390, 454), (458, 405, 404, 456), (459, 392, 391, 457), (460, 406, 405, 458), (461, 393, 392, 459), (462, 407, 406, 460), (463, 394, 393, 461), (464, 408, 407, 462), (465, 395, 394, 463), (466, 409, 408, 464), (467, 396, 395, 465), (468, 410, 409, 466), (469, 397, 396, 467), (470, 411, 410, 468), (471, 398, 397, 469), (472, 412, 411, 470), (473, 399, 398, 471), (474, 386, 385, 455), (475, 413, 412, 472), (476, 400, 399, 473), (477, 387, 386, 474), (478, 414, 413, 475), (479, 401, 400, 476), (480, 388, 387, 477), (449, 415, 414, 478), (450, 402, 401, 479), (451, 389, 388, 480), (487, 653, 651, 486), (500, 679, 677, 499), (513, 705, 703, 512), (486, 651, 649, 485), (499, 677, 675, 498), (512, 703, 701, 511), (483, 644, 705, 513), (498, 675, 673, 497), (511, 701, 699, 510), (484, 647, 643, 482), (497, 673, 671, 496), (510, 699, 697, 509), (496, 671, 669, 495), (509, 697, 695, 508), (495, 669, 667, 494), (508, 695, 693, 507), (494, 667, 665, 493), (507, 693, 691, 506), (493, 665, 663, 492), (506, 691, 689, 505), (492, 663, 661, 491), (505, 689, 687, 504), (491, 661, 659, 490), (504, 687, 685, 503), (490, 659, 657, 489), (503, 685, 683, 502), (489, 657, 655, 488), (502, 683, 681, 501), (485, 649, 647, 484), (488, 655, 653, 487), (501, 681, 679, 500), (737, 451, 480, 734), (736, 450, 479, 733), (735, 449, 478, 732), (734, 480, 477, 731), (733, 479, 476, 730), (732, 478, 475, 729), (731, 477, 474, 728), (730, 476, 473, 727), (729, 475, 472, 726), (728, 474, 455, 709), (727, 473, 471, 725), (726, 472, 470, 724), (725, 471, 469, 723), (724, 470, 468, 778), (723, 469, 467, 721), (778, 468, 466, 720), (721, 467, 465, 719), (720, 466, 464, 776), (719, 465, 463, 717), (776, 464, 462, 716), (717, 463, 461, 715), (716, 462, 460, 714), (715, 461, 459, 713), (714, 460, 458, 712), (713, 459, 457, 711), (712, 458, 456, 710), (711, 457, 454, 708), (710, 456, 453, 707), (709, 455, 452, 706), (708, 454, 451, 737), (707, 453, 450, 736), (706, 452, 449, 735), (354, 353, 384, 383, 382, 381, 380, 379, 378, 377, 376, 375, 374, 373, 372, 371, 370, 369, 368, 367, 366, 365, 364, 363, 362, 361, 360, 359, 358, 357, 356, 355), (642, 442, 423, 645), (646, 445, 442, 642), (648, 448, 445, 646), (650, 421, 448, 648), (652, 422, 421, 650), (654, 425, 422, 652), (656, 427, 425, 654), (658, 429, 427, 656), (660, 431, 429, 658), (662, 433, 431, 660), (664, 435, 433, 662), (666, 437, 435, 664), (668, 439, 437, 666), (670, 441, 439, 668), (672, 444, 441, 670), (674, 447, 444, 672), (676, 419, 447, 674), (678, 420, 419, 676), (680, 424, 420, 678), (682, 426, 424, 680), (684, 428, 426, 682), (686, 430, 428, 684), (688, 432, 430, 686), (690, 434, 432, 688), (692, 436, 434, 690), (694, 438, 436, 692), (696, 440, 438, 694), (698, 443, 440, 696), (700, 446, 443, 698), (702, 417, 446, 700), (704, 418, 417, 702), (645, 423, 418, 704), (514, 482, 483, 515), (516, 484, 482, 514), (517, 485, 484, 516), (518, 486, 485, 517), (519, 487, 486, 518), (520, 488, 487, 519), (521, 489, 488, 520), (522, 490, 489, 521), (523, 491, 490, 522), (524, 492, 491, 523), (525, 493, 492, 524), (526, 494, 493, 525), (527, 495, 494, 526), (528, 496, 495, 527), (529, 497, 496, 528), (530, 498, 497, 529), (531, 499, 498, 530), (532, 500, 499, 531), (533, 501, 500, 532), (534, 502, 501, 533), (535, 503, 502, 534), (536, 504, 503, 535), (537, 505, 504, 536), (538, 506, 505, 537), (539, 507, 506, 538), (540, 508, 507, 539), (541, 509, 508, 540), (542, 510, 509, 541), (543, 511, 510, 542), (544, 512, 511, 543), (545, 513, 512, 544), (515, 483, 513, 545), (546, 514, 515, 547), (548, 516, 514, 546), (549, 517, 516, 548), (550, 518, 517, 549), (551, 519, 518, 550), (552, 520, 519, 551), (553, 521, 520, 552), (554, 522, 521, 553), (555, 523, 522, 554), (556, 524, 523, 555), (557, 525, 524, 556), (558, 526, 525, 557), (559, 527, 526, 558), (560, 528, 527, 559), (561, 529, 528, 560), (562, 530, 529, 561), (563, 531, 530, 562), (564, 532, 531, 563), (565, 533, 532, 564), (566, 534, 533, 565), (567, 535, 534, 566), (568, 536, 535, 567), (569, 537, 536, 568), (570, 538, 537, 569), (571, 539, 538, 570), (572, 540, 539, 571), (573, 541, 540, 572), (574, 542, 541, 573), (575, 543, 542, 574), (576, 544, 543, 575), (577, 545, 544, 576), (547, 515, 545, 577), (578, 546, 547, 579), (580, 548, 546, 578), (581, 549, 548, 580), (582, 550, 549, 581), (583, 551, 550, 582), (584, 552, 551, 583), (585, 553, 552, 584), (586, 554, 553, 585), (587, 555, 554, 586), (588, 556, 555, 587), (589, 557, 556, 588), (590, 558, 557, 589), (591, 559, 558, 590), (592, 560, 559, 591), (593, 561, 560, 592), (594, 562, 561, 593), (595, 563, 562, 594), (596, 564, 563, 595), (597, 565, 564, 596), (598, 566, 565, 597), (599, 567, 566, 598), (600, 568, 567, 599), (601, 569, 568, 600), (602, 570, 569, 601), (603, 571, 570, 602), (604, 572, 571, 603), (605, 573, 572, 604), (606, 574, 573, 605), (607, 575, 574, 606), (608, 576, 575, 607), (609, 577, 576, 608), (579, 547, 577, 609), (610, 578, 579, 611), (612, 580, 578, 610), (613, 581, 580, 612), (614, 582, 581, 613), (615, 583, 582, 614), (616, 584, 583, 615), (617, 585, 584, 616), (618, 586, 585, 617), (619, 587, 586, 618), (620, 588, 587, 619), (621, 589, 588, 620), (622, 590, 589, 621), (623, 591, 590, 622), (624, 592, 591, 623), (625, 593, 592, 624), (626, 594, 593, 625), (627, 595, 594, 626), (628, 596, 595, 627), (629, 597, 596, 628), (630, 598, 597, 629), (631, 599, 598, 630), (632, 600, 599, 631), (633, 601, 600, 632), (634, 602, 601, 633), (635, 603, 602, 634), (636, 604, 603, 635), (637, 605, 604, 636), (638, 606, 605, 637), (639, 607, 606, 638), (640, 608, 607, 639), (641, 609, 608, 640), (611, 579, 609, 641), (354, 610, 611, 353), (355, 612, 610, 354), (356, 613, 612, 355), (357, 614, 613, 356), (358, 615, 614, 357), (359, 616, 615, 358), (360, 617, 616, 359), (361, 618, 617, 360), (362, 619, 618, 361), (363, 620, 619, 362), (364, 621, 620, 363), (365, 622, 621, 364), (366, 623, 622, 365), (367, 624, 623, 366), (368, 625, 624, 367), (369, 626, 625, 368), (370, 627, 626, 369), (371, 628, 627, 370), (372, 629, 628, 371), (373, 630, 629, 372), (374, 631, 630, 373), (375, 632, 631, 374), (376, 633, 632, 375), (377, 634, 633, 376), (378, 635, 634, 377), (379, 636, 635, 378), (380, 637, 636, 379), (381, 638, 637, 380), (382, 639, 638, 381), (383, 640, 639, 382), (384, 641, 640, 383), (353, 611, 641, 384), (643, 642, 645, 644), (647, 646, 642, 643), (649, 648, 646, 647), (651, 650, 648, 649), (653, 652, 650, 651), (655, 654, 652, 653), (657, 656, 654, 655), (659, 658, 656, 657), (661, 660, 658, 659), (663, 662, 660, 661), (665, 664, 662, 663), (667, 666, 664, 665), (669, 668, 666, 667), (671, 670, 668, 669), (673, 672, 670, 671), (675, 674, 672, 673), (677, 676, 674, 675), (679, 678, 676, 677), (681, 680, 678, 679), (683, 682, 680, 681), (685, 684, 682, 683), (687, 686, 684, 685), (689, 688, 686, 687), (691, 690, 688, 689), (693, 692, 690, 691), (695, 694, 692, 693), (697, 696, 694, 695), (699, 698, 696, 697), (701, 700, 698, 699), (703, 702, 700, 701), (705, 704, 702, 703), (644, 645, 704, 705), (482, 643, 644, 483), (33, 32, 385, 386), (34, 33, 386, 387), (35, 34, 387, 388), (36, 35, 388, 389), (37, 36, 389, 390), (38, 37, 390, 391), (39, 38, 391, 392), (40, 39, 392, 393), (41, 40, 393, 394), (42, 41, 394, 395), (43, 42, 395, 396), (44, 43, 396, 397), (45, 44, 397, 398), (46, 45, 398, 399), (47, 46, 399, 400), (48, 47, 400, 401), (49, 48, 401, 402), (50, 49, 402, 403), (51, 50, 403, 404), (52, 51, 404, 405), (53, 52, 405, 406), (54, 53, 406, 407), (55, 54, 407, 408), (56, 55, 408, 409), (57, 56, 409, 410), (58, 57, 410, 411), (59, 58, 411, 412), (60, 59, 412, 413), (61, 60, 413, 414), (62, 61, 414, 415), (63, 62, 415, 416), (32, 63, 416, 385), (738, 706, 735, 767), (739, 707, 736, 768), (740, 708, 737, 769), (741, 709, 706, 738), (742, 710, 707, 739), (743, 711, 708, 740), (744, 712, 710, 742), (745, 713, 711, 743), (746, 714, 712, 744), (747, 715, 713, 745), (748, 716, 714, 746), (749, 717, 715, 747), (777, 776, 716, 748), (751, 719, 717, 749), (720, 776, 780, 770), (753, 721, 719, 751), (778, 720, 770, 782), (755, 723, 721, 753), (756, 724, 778, 779), (757, 725, 723, 755), (758, 726, 724, 756), (759, 727, 725, 757), (760, 728, 709, 741), (761, 729, 726, 758), (762, 730, 727, 759), (763, 731, 728, 760), (764, 732, 729, 761), (765, 733, 730, 762), (766, 734, 731, 763), (767, 735, 732, 764), (768, 736, 733, 765), (769, 737, 734, 766), (421, 769, 766, 448), (419, 768, 765, 447), (417, 767, 764, 446), (448, 766, 763, 445), (447, 765, 762, 444), (446, 764, 761, 443), (445, 763, 760, 442), (444, 762, 759, 441), (443, 761, 758, 440), (442, 760, 741, 423), (441, 759, 757, 439), (440, 758, 756, 438), (439, 757, 755, 437), (438, 756, 779, 436), (437, 755, 753, 435), (436, 779, 752, 434), (435, 753, 751, 433), (434, 752, 777, 432), (433, 751, 749, 431), (432, 777, 748, 430), (431, 749, 747, 429), (430, 748, 746, 428), (429, 747, 745, 427), (428, 746, 744, 426), (427, 745, 743, 425), (426, 744, 742, 424), (425, 743, 740, 422), (424, 742, 739, 420), (423, 741, 738, 418), (422, 740, 769, 421), (420, 739, 768, 419), (418, 738, 767, 417), (774, 770, 780, 781), (783, 782, 770, 774), (777, 752, 774, 781), (771, 772, 775, 773), (752, 779, 783, 774), (718, 722, 772, 771), (750, 718, 776, 777), (722, 754, 779, 778), (771, 773, 781, 780), (775, 772, 782, 783), (772, 722, 778, 782), (718, 771, 780, 776), (773, 750, 777, 781), (754, 775, 783, 779), (773, 775, 754, 750), (750, 754, 722, 718)])
me_circle.polygons.foreach_set('use_smooth', [True] * 754)
me_circle.materials.append(mat_mug)
me_circle.use_remesh_preserve_volume = False
me_circle.use_remesh_preserve_attributes = False
me_circle.use_mirror_vertex_groups = False
me_circle.use_paint_bone_selection = False
me_circle.use_paint_mask = True
me_circle.update()

# ---- objects
ob_circle = bpy.data.objects.new('Circle', me_circle)
ob_lamp = bpy.data.objects.new('Lamp', light_lamp)
ob_camera = bpy.data.objects.new('Camera', cam_camera)
ob_lamp_001 = bpy.data.objects.new('Lamp.001', light_lamp_001)

# ---- transforms, parenting, visibility, modifiers, constraints
ob_circle.location = (-0.6472, 0.5781, 0.1742)
ob_circle.rotation_euler = (0.0, -0.0, -0.713)
ob_circle.lineart.crease_threshold = 0.0
_m = ob_circle.modifiers.new('Subsurf', 'SUBSURF')
_m.uv_smooth = 'PRESERVE_CORNERS'
_m.levels = 5
_m.render_levels = 4
_m.show_only_control_edges = False
ob_lamp.location = (4.076, 1.005, 5.904)
ob_lamp.rotation_euler = (0.6503, 0.05522, 1.866)
ob_lamp.lock_rotations_4d = False
ob_lamp.empty_display_type = 'ARROWS'
ob_lamp.color = (0.0, 0.0, 0.0, 0.0)
ob_lamp.lineart.crease_threshold = 0.0
ob_camera.location = (6.784, 4.485, 7.072)
ob_camera.rotation_euler = (1.008, -0.008179, -4.203)
ob_camera.lock_rotations_4d = False
ob_camera.empty_display_type = 'ARROWS'
ob_camera.color = (0.0, 0.0, 0.0, 0.0)
ob_camera.display_type = 'WIRE'
ob_camera.lineart.crease_threshold = 0.0
ob_lamp_001.location = (-2.993, 1.005, 4.088)
ob_lamp_001.rotation_euler = (0.6503, 0.05522, 1.866)
ob_lamp_001.lock_rotations_4d = False
ob_lamp_001.empty_display_type = 'ARROWS'
ob_lamp_001.color = (0.0, 0.0, 0.0, 0.0)
ob_lamp_001.lineart.crease_threshold = 0.0

# ---- collection membership
col_collection_1.objects.link(ob_circle)
col_collection_1.objects.link(ob_lamp)
col_collection_1.objects.link(ob_camera)
col_collection_5.objects.link(ob_lamp_001)

# ---- scene / render settings (as saved in the file)
scene.camera = ob_camera
scene.frame_start = 1; scene.frame_end = 250; scene.frame_set(0)
scene.render.engine = 'CYCLES'
scene.render.resolution_percentage = 50
scene.render.dither_intensity = 0.0
scene.cycles.samples = 128
scene.cycles.sampling_pattern = 'TABULATED_SOBOL'
scene.cycles.use_adaptive_sampling = False
scene.cycles.use_light_tree = False
scene.cycles.blur_glossy = 0.0
scene.cycles.sample_clamp_indirect = 0.0
scene.view_settings.view_transform = 'Standard'
bpy.context.view_layer.update()
